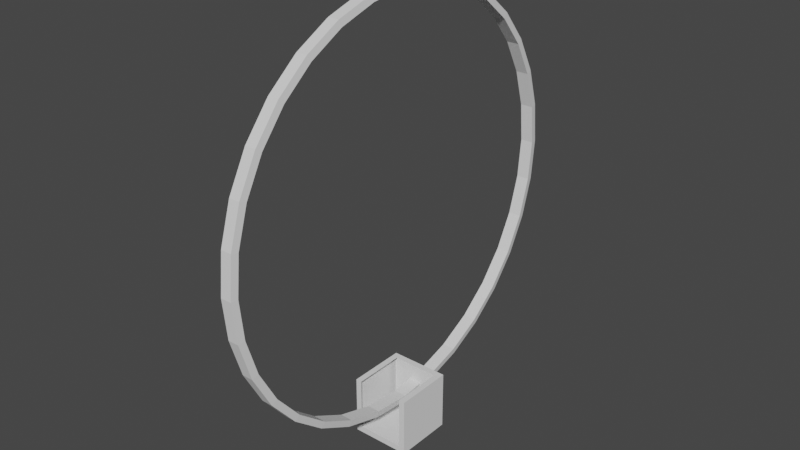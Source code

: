 # Source: ferris_wheel.blend  (saved by Blender 2.93.20; exported with 4.5.12 LTS)
import bpy
from mathutils import Matrix  # noqa: F401  (used for matrix-valued properties, if any)

bpy.ops.wm.read_factory_settings(use_empty=True)
scene = bpy.context.scene
scene.name = 'Scene'

# ---- collections
col_collection = bpy.data.collections.new('Collection'); scene.collection.children.link(col_collection)

# ---- world
world_world = bpy.data.worlds.new('World'); scene.world = world_world
world_world.use_nodes = True; world_world.node_tree.nodes.clear()
_N = world_world.node_tree.nodes; _L = world_world.node_tree.links
n0 = _N.new('ShaderNodeOutputWorld'); n0.name = 'World Output'; n0.location = (300, 300)
n1 = _N.new('ShaderNodeBackground'); n1.name = 'Background'; n1.location = (10, 300)
n1.inputs[0].default_value = (0.05088, 0.05088, 0.05088, 1.0)
_L.new(n1.outputs[0], n0.inputs[0])
n0.is_active_output = True
world_world.color = (0.05088, 0.05088, 0.05088)
world_world.use_sun_shadow = False
world_world.sun_shadow_jitter_overblur = 0.0

# ---- meshes
me_cylinder = bpy.data.meshes.new('Cylinder')
me_cylinder.from_pydata([(-3.373e-08, 0.967, -1.184), (-3.373e-08, 0.967, 1.184), (0.1887, 0.9484, -1.184), (0.1887, 0.9484, 1.184), (0.3701, 0.8934, -1.184), (0.3701, 0.8934, 1.184), (0.5373, 0.8041, -1.184), (0.5373, 0.8041, 1.184), (0.6838, 0.6838, -1.184), (0.6838, 0.6838, 1.184), (0.8041, 0.5373, -1.184), (0.8041, 0.5373, 1.184), (0.8934, 0.3701, -1.184), (0.8934, 0.3701, 1.184), (0.9484, 0.1887, -1.184), (0.9484, 0.1887, 1.184), (0.967, -4.172e-08, -1.184), (0.967, -4.172e-08, 1.184), (0.9484, -0.1887, -1.184), (0.9484, -0.1887, 1.184), (0.8934, -0.3701, -1.184), (0.8934, -0.3701, 1.184), (0.8041, -0.5373, -1.184), (0.8041, -0.5373, 1.184), (0.6838, -0.6838, -1.184), (0.6838, -0.6838, 1.184), (0.5373, -0.8041, -1.184), (0.5373, -0.8041, 1.184), (0.3701, -0.8934, -1.184), (0.3701, -0.8934, 1.184), (0.1887, -0.9484, -1.184), (0.1887, -0.9484, 1.184), (-9.661e-08, -0.967, -1.184), (-9.661e-08, -0.967, 1.184), (-0.1887, -0.9484, -1.184), (-0.1887, -0.9484, 1.184), (-0.3701, -0.8934, -1.184), (-0.3701, -0.8934, 1.184), (-0.5373, -0.8041, -1.184), (-0.5373, -0.8041, 1.184), (-0.6838, -0.6838, -1.184), (-0.6838, -0.6838, 1.184), (-0.8041, -0.5373, -1.184), (-0.8041, -0.5373, 1.184), (-0.8934, -0.3701, -1.184), (-0.8934, -0.3701, 1.184), (-0.9484, -0.1887, -1.184), (-0.9484, -0.1887, 1.184), (-0.967, 1.766e-08, -1.184), (-0.967, 1.766e-08, 1.184), (-0.9484, 0.1887, -1.184), (-0.9484, 0.1887, 1.184), (-0.8934, 0.3701, -1.184), (-0.8934, 0.3701, 1.184), (-0.8041, 0.5373, -1.184), (-0.8041, 0.5373, 1.184), (-0.6838, 0.6838, -1.184), (-0.6838, 0.6838, 1.184), (-0.5373, 0.8041, -1.184), (-0.5373, 0.8041, 1.184), (-0.3701, 0.8934, -1.184), (-0.3701, 0.8934, 1.184), (-0.1887, 0.9484, -1.184), (-0.1887, 0.9484, 1.184), (0.0, 1.0, -1.0), (0.1951, 0.9808, -1.0), (0.1951, 0.9808, 1.0), (0.0, 1.0, 1.0), (0.3827, 0.9239, -1.0), (0.3827, 0.9239, 1.0), (0.5556, 0.8315, -1.0), (0.5556, 0.8315, 1.0), (0.7071, 0.7071, -1.0), (0.7071, 0.7071, 1.0), (0.8315, 0.5556, -1.0), (0.8315, 0.5556, 1.0), (0.9239, 0.3827, -1.0), (0.9239, 0.3827, 1.0), (0.9808, 0.1951, -1.0), (0.9808, 0.1951, 1.0), (1.0, -4.371e-08, -1.0), (1.0, -4.371e-08, 1.0), (0.9808, -0.1951, -1.0), (0.9808, -0.1951, 1.0), (0.9239, -0.3827, -1.0), (0.9239, -0.3827, 1.0), (0.8315, -0.5556, -1.0), (0.8315, -0.5556, 1.0), (0.7071, -0.7071, -1.0), (0.7071, -0.7071, 1.0), (0.5556, -0.8315, -1.0), (0.5556, -0.8315, 1.0), (0.3827, -0.9239, -1.0), (0.3827, -0.9239, 1.0), (0.1951, -0.9808, -1.0), (0.1951, -0.9808, 1.0), (-8.742e-08, -1.0, -1.0), (-8.742e-08, -1.0, 1.0), (-0.1951, -0.9808, -1.0), (-0.1951, -0.9808, 1.0), (-0.3827, -0.9239, -1.0), (-0.3827, -0.9239, 1.0), (-0.5556, -0.8315, -1.0), (-0.5556, -0.8315, 1.0), (-0.7071, -0.7071, -1.0), (-0.7071, -0.7071, 1.0), (-0.8315, -0.5556, -1.0), (-0.8315, -0.5556, 1.0), (-0.9239, -0.3827, -1.0), (-0.9239, -0.3827, 1.0), (-0.9808, -0.1951, -1.0), (-0.9808, -0.1951, 1.0), (-1.0, 1.192e-08, -1.0), (-1.0, 1.192e-08, 1.0), (-0.9808, 0.1951, -1.0), (-0.9808, 0.1951, 1.0), (-0.9239, 0.3827, -1.0), (-0.9239, 0.3827, 1.0), (-0.8315, 0.5556, -1.0), (-0.8315, 0.5556, 1.0), (-0.7071, 0.7071, -1.0), (-0.7071, 0.7071, 1.0), (-0.5556, 0.8315, -1.0), (-0.5556, 0.8315, 1.0), (-0.3827, 0.9239, -1.0), (-0.3827, 0.9239, 1.0), (-0.1951, 0.9808, -1.0), (-0.1951, 0.9808, 1.0)], [], [(64, 67, 66, 65), (65, 66, 69, 68), (68, 69, 71, 70), (70, 71, 73, 72), (72, 73, 75, 74), (74, 75, 77, 76), (76, 77, 79, 78), (78, 79, 81, 80), (80, 81, 83, 82), (82, 83, 85, 84), (84, 85, 87, 86), (86, 87, 89, 88), (88, 89, 91, 90), (90, 91, 93, 92), (92, 93, 95, 94), (94, 95, 97, 96), (96, 97, 99, 98), (98, 99, 101, 100), (100, 101, 103, 102), (102, 103, 105, 104), (104, 105, 107, 106), (106, 107, 109, 108), (108, 109, 111, 110), (110, 111, 113, 112), (112, 113, 115, 114), (114, 115, 117, 116), (116, 117, 119, 118), (118, 119, 121, 120), (120, 121, 123, 122), (122, 123, 125, 124), (63, 61, 60, 62), (124, 125, 127, 126), (126, 127, 67, 64), (1, 63, 62, 0), (2, 0, 64, 65), (1, 3, 66, 67), (4, 2, 65, 68), (3, 5, 69, 66), (6, 4, 68, 70), (5, 7, 71, 69), (8, 6, 70, 72), (7, 9, 73, 71), (10, 8, 72, 74), (9, 11, 75, 73), (12, 10, 74, 76), (11, 13, 77, 75), (14, 12, 76, 78), (13, 15, 79, 77), (16, 14, 78, 80), (15, 17, 81, 79), (18, 16, 80, 82), (17, 19, 83, 81), (20, 18, 82, 84), (19, 21, 85, 83), (22, 20, 84, 86), (21, 23, 87, 85), (24, 22, 86, 88), (23, 25, 89, 87), (26, 24, 88, 90), (25, 27, 91, 89), (28, 26, 90, 92), (27, 29, 93, 91), (30, 28, 92, 94), (29, 31, 95, 93), (32, 30, 94, 96), (31, 33, 97, 95), (34, 32, 96, 98), (33, 35, 99, 97), (36, 34, 98, 100), (35, 37, 101, 99), (38, 36, 100, 102), (37, 39, 103, 101), (40, 38, 102, 104), (39, 41, 105, 103), (42, 40, 104, 106), (41, 43, 107, 105), (44, 42, 106, 108), (43, 45, 109, 107), (46, 44, 108, 110), (45, 47, 111, 109), (48, 46, 110, 112), (47, 49, 113, 111), (50, 48, 112, 114), (49, 51, 115, 113), (52, 50, 114, 116), (51, 53, 117, 115), (54, 52, 116, 118), (53, 55, 119, 117), (56, 54, 118, 120), (55, 57, 121, 119), (58, 56, 120, 122), (57, 59, 123, 121), (60, 58, 122, 124), (59, 61, 125, 123), (62, 60, 124, 126), (61, 63, 127, 125), (0, 62, 126, 64), (63, 1, 67, 127), (61, 59, 58, 60), (59, 57, 56, 58), (57, 55, 54, 56), (55, 53, 52, 54), (53, 51, 50, 52), (51, 49, 48, 50), (49, 47, 46, 48), (47, 45, 44, 46), (45, 43, 42, 44), (43, 41, 40, 42), (41, 39, 38, 40), (39, 37, 36, 38), (37, 35, 34, 36), (35, 33, 32, 34), (33, 31, 30, 32), (31, 29, 28, 30), (29, 27, 26, 28), (27, 25, 24, 26), (25, 23, 22, 24), (23, 21, 20, 22), (21, 19, 18, 20), (19, 17, 16, 18), (17, 15, 14, 16), (15, 13, 12, 14), (13, 11, 10, 12), (11, 9, 8, 10), (9, 7, 6, 8), (7, 5, 4, 6), (5, 3, 2, 4), (3, 1, 0, 2)])
_uv = me_cylinder.uv_layers.new(name='UVMap')
_uv.uv.foreach_set('vector', [1.0, 0.5, 1.0, 1.0, 0.9688, 1.0, 0.9688, 0.5, 0.9688, 0.5, 0.9688, 1.0, 0.9375, 1.0, 0.9375, 0.5, 0.9375, 0.5, 0.9375, 1.0, 0.9062, 1.0, 0.9062, 0.5, 0.9062, 0.5, 0.9062, 1.0, 0.875, 1.0, 0.875, 0.5, 0.875, 0.5, 0.875, 1.0, 0.8438, 1.0, 0.8438, 0.5, 0.8438, 0.5, 0.8438, 1.0, 0.8125, 1.0, 0.8125, 0.5, 0.8125, 0.5, 0.8125, 1.0, 0.7812, 1.0, 0.7812, 0.5, 0.7812, 0.5, 0.7812, 1.0, 0.75, 1.0, 0.75, 0.5, 0.75, 0.5, 0.75, 1.0, 0.7188, 1.0, 0.7188, 0.5, 0.7188, 0.5, 0.7188, 1.0, 0.6875, 1.0, 0.6875, 0.5, 0.6875, 0.5, 0.6875, 1.0, 0.6562, 1.0, 0.6562, 0.5, 0.6562, 0.5, 0.6562, 1.0, 0.625, 1.0, 0.625, 0.5, 0.625, 0.5, 0.625, 1.0, 0.5938, 1.0, 0.5938, 0.5, 0.5938, 0.5, 0.5938, 1.0, 0.5625, 1.0, 0.5625, 0.5, 0.5625, 0.5, 0.5625, 1.0, 0.5312, 1.0, 0.5312, 0.5, 0.5312, 0.5, 0.5312, 1.0, 0.5, 1.0, 0.5, 0.5, 0.5, 0.5, 0.5, 1.0, 0.4688, 1.0, 0.4688, 0.5, 0.4688, 0.5, 0.4688, 1.0, 0.4375, 1.0, 0.4375, 0.5, 0.4375, 0.5, 0.4375, 1.0, 0.4062, 1.0, 0.4062, 0.5, 0.4062, 0.5, 0.4062, 1.0, 0.375, 1.0, 0.375, 0.5, 0.375, 0.5, 0.375, 1.0, 0.3438, 1.0, 0.3438, 0.5, 0.3438, 0.5, 0.3438, 1.0, 0.3125, 1.0, 0.3125, 0.5, 0.3125, 0.5, 0.3125, 1.0, 0.2812, 1.0, 0.2812, 0.5, 0.2812, 0.5, 0.2812, 1.0, 0.25, 1.0, 0.25, 0.5, 0.25, 0.5, 0.25, 1.0, 0.2188, 1.0, 0.2188, 0.5, 0.2188, 0.5, 0.2188, 1.0, 0.1875, 1.0, 0.1875, 0.5, 0.1875, 0.5, 0.1875, 1.0, 0.1562, 1.0, 0.1562, 0.5, 0.1562, 0.5, 0.1562, 1.0, 0.125, 1.0, 0.125, 0.5, 0.125, 0.5, 0.125, 1.0, 0.09375, 1.0, 0.09375, 0.5, 0.09375, 0.5, 0.09375, 1.0, 0.0625, 1.0, 0.0625, 0.5, 0.2118, 0.4422, 0.175, 0.4311, 0.675, 0.4311, 0.7118, 0.4422, 0.0625, 0.5, 0.0625, 1.0, 0.03125, 1.0, 0.03125, 0.5, 0.03125, 0.5, 0.03125, 1.0, 0.0, 1.0, 0.0, 0.5, 0.25, 0.446, 0.2118, 0.4422, 0.7118, 0.4422, 0.75, 0.446, 0.7882, 0.4422, 0.75, 0.446, 0.75, 0.49, 0.7968, 0.4854, 0.25, 0.446, 0.2882, 0.4422, 0.2968, 0.4854, 0.25, 0.49, 0.825, 0.4311, 0.7882, 0.4422, 0.7968, 0.4854, 0.8418, 0.4717, 0.2882, 0.4422, 0.325, 0.4311, 0.3418, 0.4717, 0.2968, 0.4854, 0.8589, 0.413, 0.825, 0.4311, 0.8418, 0.4717, 0.8833, 0.4496, 0.325, 0.4311, 0.3589, 0.413, 0.3833, 0.4496, 0.3418, 0.4717, 0.8886, 0.3886, 0.8589, 0.413, 0.8833, 0.4496, 0.9197, 0.4197, 0.3589, 0.413, 0.3886, 0.3886, 0.4197, 0.4197, 0.3833, 0.4496, 0.913, 0.3589, 0.8886, 0.3886, 0.9197, 0.4197, 0.9496, 0.3833, 0.3886, 0.3886, 0.413, 0.3589, 0.4496, 0.3833, 0.4197, 0.4197, 0.9311, 0.325, 0.913, 0.3589, 0.9496, 0.3833, 0.9717, 0.3418, 0.413, 0.3589, 0.4311, 0.325, 0.4717, 0.3418, 0.4496, 0.3833, 0.9422, 0.2882, 0.9311, 0.325, 0.9717, 0.3418, 0.9854, 0.2968, 0.4311, 0.325, 0.4422, 0.2882, 0.4854, 0.2968, 0.4717, 0.3418, 0.946, 0.25, 0.9422, 0.2882, 0.9854, 0.2968, 0.99, 0.25, 0.4422, 0.2882, 0.446, 0.25, 0.49, 0.25, 0.4854, 0.2968, 0.9422, 0.2118, 0.946, 0.25, 0.99, 0.25, 0.9854, 0.2032, 0.446, 0.25, 0.4422, 0.2118, 0.4854, 0.2032, 0.49, 0.25, 0.9311, 0.175, 0.9422, 0.2118, 0.9854, 0.2032, 0.9717, 0.1582, 0.4422, 0.2118, 0.4311, 0.175, 0.4717, 0.1582, 0.4854, 0.2032, 0.913, 0.1411, 0.9311, 0.175, 0.9717, 0.1582, 0.9496, 0.1167, 0.4311, 0.175, 0.413, 0.1411, 0.4496, 0.1167, 0.4717, 0.1582, 0.8886, 0.1114, 0.913, 0.1411, 0.9496, 0.1167, 0.9197, 0.08029, 0.413, 0.1411, 0.3886, 0.1114, 0.4197, 0.08029, 0.4496, 0.1167, 0.8589, 0.08704, 0.8886, 0.1114, 0.9197, 0.08029, 0.8833, 0.05045, 0.3886, 0.1114, 0.3589, 0.08704, 0.3833, 0.05045, 0.4197, 0.08029, 0.825, 0.06893, 0.8589, 0.08704, 0.8833, 0.05045, 0.8418, 0.02827, 0.3589, 0.08704, 0.325, 0.06893, 0.3418, 0.02827, 0.3833, 0.05045, 0.7882, 0.05777, 0.825, 0.06893, 0.8418, 0.02827, 0.7968, 0.01461, 0.325, 0.06893, 0.2882, 0.05777, 0.2968, 0.01461, 0.3418, 0.02827, 0.75, 0.05401, 0.7882, 0.05777, 0.7968, 0.01461, 0.75, 0.01, 0.2882, 0.05777, 0.25, 0.05401, 0.25, 0.01, 0.2968, 0.01461, 0.7118, 0.05777, 0.75, 0.05401, 0.75, 0.01, 0.7032, 0.01461, 0.25, 0.05401, 0.2118, 0.05777, 0.2032, 0.01461, 0.25, 0.01, 0.675, 0.06893, 0.7118, 0.05777, 0.7032, 0.01461, 0.6582, 0.02827, 0.2118, 0.05777, 0.175, 0.06893, 0.1582, 0.02827, 0.2032, 0.01461, 0.6411, 0.08704, 0.675, 0.06893, 0.6582, 0.02827, 0.6167, 0.05045, 0.175, 0.06893, 0.1411, 0.08704, 0.1167, 0.05045, 0.1582, 0.02827, 0.6114, 0.1114, 0.6411, 0.08704, 0.6167, 0.05045, 0.5803, 0.08029, 0.1411, 0.08704, 0.1114, 0.1114, 0.08029, 0.08029, 0.1167, 0.05045, 0.587, 0.1411, 0.6114, 0.1114, 0.5803, 0.08029, 0.5504, 0.1167, 0.1114, 0.1114, 0.08704, 0.1411, 0.05045, 0.1167, 0.08029, 0.08029, 0.5689, 0.175, 0.587, 0.1411, 0.5504, 0.1167, 0.5283, 0.1582, 0.08704, 0.1411, 0.06893, 0.175, 0.02827, 0.1582, 0.05045, 0.1167, 0.5578, 0.2118, 0.5689, 0.175, 0.5283, 0.1582, 0.5146, 0.2032, 0.06893, 0.175, 0.05777, 0.2118, 0.01461, 0.2032, 0.02827, 0.1582, 0.554, 0.25, 0.5578, 0.2118, 0.5146, 0.2032, 0.51, 0.25, 0.05777, 0.2118, 0.05401, 0.25, 0.01, 0.25, 0.01461, 0.2032, 0.5578, 0.2882, 0.554, 0.25, 0.51, 0.25, 0.5146, 0.2968, 0.05401, 0.25, 0.05777, 0.2882, 0.01461, 0.2968, 0.01, 0.25, 0.5689, 0.325, 0.5578, 0.2882, 0.5146, 0.2968, 0.5283, 0.3418, 0.05777, 0.2882, 0.06893, 0.325, 0.02827, 0.3418, 0.01461, 0.2968, 0.587, 0.3589, 0.5689, 0.325, 0.5283, 0.3418, 0.5504, 0.3833, 0.06893, 0.325, 0.08704, 0.3589, 0.05045, 0.3833, 0.02827, 0.3418, 0.6114, 0.3886, 0.587, 0.3589, 0.5504, 0.3833, 0.5803, 0.4197, 0.08704, 0.3589, 0.1114, 0.3886, 0.08029, 0.4197, 0.05045, 0.3833, 0.6411, 0.413, 0.6114, 0.3886, 0.5803, 0.4197, 0.6167, 0.4496, 0.1114, 0.3886, 0.1411, 0.413, 0.1167, 0.4496, 0.08029, 0.4197, 0.675, 0.4311, 0.6411, 0.413, 0.6167, 0.4496, 0.6582, 0.4717, 0.1411, 0.413, 0.175, 0.4311, 0.1582, 0.4717, 0.1167, 0.4496, 0.7118, 0.4422, 0.675, 0.4311, 0.6582, 0.4717, 0.7032, 0.4854, 0.175, 0.4311, 0.2118, 0.4422, 0.2032, 0.4854, 0.1582, 0.4717, 0.75, 0.446, 0.7118, 0.4422, 0.7032, 0.4854, 0.75, 0.49, 0.2118, 0.4422, 0.25, 0.446, 0.25, 0.49, 0.2032, 0.4854, 0.175, 0.4311, 0.1411, 0.413, 0.6411, 0.413, 0.675, 0.4311, 0.1411, 0.413, 0.1114, 0.3886, 0.6114, 0.3886, 0.6411, 0.413, 0.1114, 0.3886, 0.08704, 0.3589, 0.587, 0.3589, 0.6114, 0.3886, 0.08704, 0.3589, 0.06893, 0.325, 0.5689, 0.325, 0.587, 0.3589, 0.06893, 0.325, 0.05777, 0.2882, 0.5578, 0.2882, 0.5689, 0.325, 0.05777, 0.2882, 0.05401, 0.25, 0.554, 0.25, 0.5578, 0.2882, 0.05401, 0.25, 0.05777, 0.2118, 0.5578, 0.2118, 0.554, 0.25, 0.05777, 0.2118, 0.06893, 0.175, 0.5689, 0.175, 0.5578, 0.2118, 0.06893, 0.175, 0.08704, 0.1411, 0.587, 0.1411, 0.5689, 0.175, 0.08704, 0.1411, 0.1114, 0.1114, 0.6114, 0.1114, 0.587, 0.1411, 0.1114, 0.1114, 0.1411, 0.08704, 0.6411, 0.08704, 0.6114, 0.1114, 0.1411, 0.08704, 0.175, 0.06893, 0.675, 0.06893, 0.6411, 0.08704, 0.175, 0.06893, 0.2118, 0.05777, 0.7118, 0.05777, 0.675, 0.06893, 0.2118, 0.05777, 0.25, 0.05401, 0.75, 0.05401, 0.7118, 0.05777, 0.25, 0.05401, 0.2882, 0.05777, 0.7882, 0.05777, 0.75, 0.05401, 0.2882, 0.05777, 0.325, 0.06893, 0.825, 0.06893, 0.7882, 0.05777, 0.325, 0.06893, 0.3589, 0.08704, 0.8589, 0.08704, 0.825, 0.06893, 0.3589, 0.08704, 0.3886, 0.1114, 0.8886, 0.1114, 0.8589, 0.08704, 0.3886, 0.1114, 0.413, 0.1411, 0.913, 0.1411, 0.8886, 0.1114, 0.413, 0.1411, 0.4311, 0.175, 0.9311, 0.175, 0.913, 0.1411, 0.4311, 0.175, 0.4422, 0.2118, 0.9422, 0.2118, 0.9311, 0.175, 0.4422, 0.2118, 0.446, 0.25, 0.946, 0.25, 0.9422, 0.2118, 0.446, 0.25, 0.4422, 0.2882, 0.9422, 0.2882, 0.946, 0.25, 0.4422, 0.2882, 0.4311, 0.325, 0.9311, 0.325, 0.9422, 0.2882, 0.4311, 0.325, 0.413, 0.3589, 0.913, 0.3589, 0.9311, 0.325, 0.413, 0.3589, 0.3886, 0.3886, 0.8886, 0.3886, 0.913, 0.3589, 0.3886, 0.3886, 0.3589, 0.413, 0.8589, 0.413, 0.8886, 0.3886, 0.3589, 0.413, 0.325, 0.4311, 0.825, 0.4311, 0.8589, 0.413, 0.325, 0.4311, 0.2882, 0.4422, 0.7882, 0.4422, 0.825, 0.4311, 0.2882, 0.4422, 0.25, 0.446, 0.75, 0.446, 0.7882, 0.4422])
me_cylinder.use_remesh_fix_poles = True
me_cylinder.use_remesh_preserve_attributes = False
me_cylinder.update()
me_cube_001 = bpy.data.meshes.new('Cube.001')
me_cube_001.from_pydata([(-0.7921, -1.0, -0.7921), (-0.7921, -1.0, 1.0), (-1.0, 1.0, -1.0), (-0.7921, 0.7921, 1.0), (0.7921, -1.0, -0.7921), (0.7921, -1.0, 1.0), (1.0, 1.0, -1.0), (0.7921, 0.7921, 1.0), (-1.0, -1.0, -1.0), (-1.0, -1.0, 1.0), (-1.0, 1.0, 1.0), (1.0, 1.0, 1.0), (1.0, -1.0, 1.0), (1.0, -1.0, -1.0), (-0.7921, 0.7921, -0.8803), (0.7921, 0.7921, -0.8803)], [], [(8, 9, 10, 2), (2, 10, 11, 6), (6, 11, 12, 13), (7, 3, 14, 15), (2, 6, 13, 8), (0, 1, 9, 8), (1, 3, 10, 9), (3, 7, 11, 10), (7, 5, 12, 11), (5, 4, 13, 12), (4, 0, 8, 13), (0, 4, 15, 14)])
_uv = me_cube_001.uv_layers.new(name='UVMap')
_uv.uv.foreach_set('vector', [0.375, 0.0, 0.625, 0.0, 0.625, 0.25, 0.375, 0.25, 0.375, 0.25, 0.625, 0.25, 0.625, 0.5, 0.375, 0.5, 0.375, 0.5, 0.625, 0.5, 0.625, 0.75, 0.375, 0.75, 0.651, 0.526, 0.849, 0.526, 0.849, 0.526, 0.651, 0.526, 0.125, 0.5, 0.375, 0.5, 0.375, 0.75, 0.125, 0.75, 0.401, 0.974, 0.625, 0.974, 0.625, 1.0, 0.375, 1.0, 0.849, 0.75, 0.849, 0.526, 0.875, 0.5, 0.875, 0.75, 0.849, 0.526, 0.651, 0.526, 0.625, 0.5, 0.875, 0.5, 0.651, 0.526, 0.625, 0.776, 0.625, 0.75, 0.625, 0.5, 0.625, 0.776, 0.401, 0.776, 0.375, 0.75, 0.625, 0.75, 0.401, 0.776, 0.401, 0.974, 0.375, 1.0, 0.375, 0.75, 0.401, 0.974, 0.401, 0.776, 0.651, 0.526, 0.849, 0.526])
me_cube_001.use_remesh_fix_poles = True
me_cube_001.use_remesh_preserve_attributes = False
me_cube_001.update()

# ---- objects
ob_cylinder = bpy.data.objects.new('Cylinder', me_cylinder)
ob_cube = bpy.data.objects.new('Cube', me_cube_001)

# ---- transforms, parenting, visibility, modifiers, constraints
ob_cylinder.location = (0.0, 0.0, 0.0)
ob_cylinder.rotation_euler = (-0.0, 1.571, 0.0)
ob_cylinder.scale = (6.983, 6.983, 0.1834)
ob_cube.location = (0.0, 0.0, -7.113)

# ---- collection membership
col_collection.objects.link(ob_cylinder)
col_collection.objects.link(ob_cube)

# ---- scene / render settings (as saved in the file)
scene.frame_start = 1; scene.frame_end = 250; scene.frame_set(1)
scene.render.engine = 'BLENDER_EEVEE_NEXT'
scene.cycles.use_denoising = False
scene.cycles.samples = 128
scene.cycles.sampling_pattern = 'TABULATED_SOBOL'
scene.cycles.use_adaptive_sampling = False
scene.cycles.use_light_tree = False
scene.view_settings.view_transform = 'Filmic'
bpy.context.view_layer.update()

# ---- added for rendering (the .blend has no active camera and no usable light): camera, sun
cam_auto = bpy.data.cameras.new('AutoCamera')
cam_auto.lens = 50.0
cam_auto.sensor_width = 36.0
cam_auto.clip_end = 1000.0
ob_auto_camera = bpy.data.objects.new('AutoCamera', cam_auto)
scene.collection.objects.link(ob_auto_camera)
ob_auto_camera.location = (19.1172, -22.9407, 14.7287)
ob_auto_camera.rotation_euler = (1.09748, -7.21219e-08, 0.694738)
scene.camera = ob_auto_camera
light_auto_sun = bpy.data.lights.new('AutoSun', 'SUN')
light_auto_sun.energy = 3.0
light_auto_sun.angle = 0.0523599
ob_auto_sun = bpy.data.objects.new('AutoSun', light_auto_sun)
scene.collection.objects.link(ob_auto_sun)
ob_auto_sun.rotation_euler = (0.872665, 0.174533, 0.523599)
bpy.context.view_layer.update()
